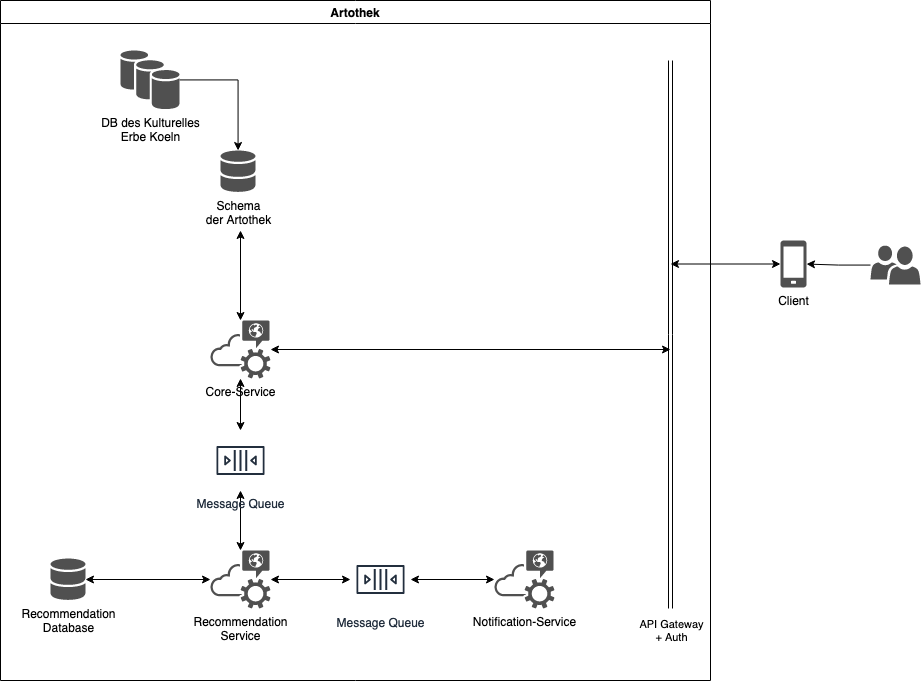

The diagram above was exported from draw.io. Its source (the exported page's mxGraphModel, read from the mxfile embedded in the PNG):
<mxGraphModel dx="2178" dy="879" grid="1" gridSize="10" guides="1" tooltips="1" connect="1" arrows="1" fold="1" page="1" pageScale="1" pageWidth="827" pageHeight="1169" math="0" shadow="0">
  <root>
    <mxCell id="0" />
    <mxCell id="1" parent="0" />
    <mxCell id="2" value="Schema &lt;br&gt;der Artothek" style="sketch=0;shadow=0;dashed=0;html=1;strokeColor=none;fillColor=#505050;labelPosition=center;verticalLabelPosition=bottom;verticalAlign=top;outlineConnect=0;align=center;shape=mxgraph.office.databases.database_mini_2;" vertex="1" parent="1">
      <mxGeometry x="110" y="250" width="35" height="42" as="geometry" />
    </mxCell>
    <mxCell id="3" style="edgeStyle=orthogonalEdgeStyle;rounded=0;orthogonalLoop=1;jettySize=auto;html=1;" edge="1" source="4" target="2" parent="1">
      <mxGeometry relative="1" as="geometry" />
    </mxCell>
    <mxCell id="4" value="DB des Kulturelles &lt;br&gt;Erbe Koeln" style="sketch=0;shadow=0;dashed=0;html=1;strokeColor=none;fillColor=#505050;labelPosition=center;verticalLabelPosition=bottom;verticalAlign=top;outlineConnect=0;align=center;shape=mxgraph.office.databases.database_availability_group;" vertex="1" parent="1">
      <mxGeometry x="10" y="150" width="59" height="59" as="geometry" />
    </mxCell>
    <mxCell id="5" style="edgeStyle=orthogonalEdgeStyle;rounded=0;orthogonalLoop=1;jettySize=auto;html=1;startArrow=classic;startFill=1;" edge="1" source="7" target="18" parent="1">
      <mxGeometry relative="1" as="geometry" />
    </mxCell>
    <mxCell id="6" style="edgeStyle=orthogonalEdgeStyle;rounded=0;orthogonalLoop=1;jettySize=auto;html=1;startArrow=classic;startFill=1;" edge="1" source="7" target="21" parent="1">
      <mxGeometry relative="1" as="geometry" />
    </mxCell>
    <mxCell id="7" value="&lt;div&gt;Recommendation&lt;/div&gt;&lt;div&gt;Service&lt;/div&gt;" style="pointerEvents=1;shadow=0;dashed=0;html=1;strokeColor=none;fillColor=#505050;labelPosition=center;verticalLabelPosition=bottom;verticalAlign=top;outlineConnect=0;align=center;shape=mxgraph.office.communications.public_im_cloud_service;" vertex="1" parent="1">
      <mxGeometry x="100" y="650" width="60" height="58" as="geometry" />
    </mxCell>
    <mxCell id="8" style="edgeStyle=orthogonalEdgeStyle;rounded=0;orthogonalLoop=1;jettySize=auto;html=1;startArrow=classic;startFill=1;" edge="1" source="11" target="20" parent="1">
      <mxGeometry relative="1" as="geometry" />
    </mxCell>
    <mxCell id="9" style="edgeStyle=orthogonalEdgeStyle;rounded=0;orthogonalLoop=1;jettySize=auto;html=1;startArrow=classic;startFill=1;" edge="1" source="11" parent="1">
      <mxGeometry relative="1" as="geometry">
        <mxPoint x="130" y="330" as="targetPoint" />
      </mxGeometry>
    </mxCell>
    <mxCell id="10" style="edgeStyle=orthogonalEdgeStyle;rounded=0;orthogonalLoop=1;jettySize=auto;html=1;startArrow=classic;startFill=1;" edge="1" source="11" parent="1">
      <mxGeometry relative="1" as="geometry">
        <mxPoint x="560" y="449" as="targetPoint" />
      </mxGeometry>
    </mxCell>
    <mxCell id="11" value="Core-Service" style="pointerEvents=1;shadow=0;dashed=0;html=1;strokeColor=none;fillColor=#505050;labelPosition=center;verticalLabelPosition=bottom;verticalAlign=top;outlineConnect=0;align=center;shape=mxgraph.office.communications.public_im_cloud_service;" vertex="1" parent="1">
      <mxGeometry x="100" y="420" width="60" height="58" as="geometry" />
    </mxCell>
    <mxCell id="12" value="Notification-Service" style="pointerEvents=1;shadow=0;dashed=0;html=1;strokeColor=none;fillColor=#505050;labelPosition=center;verticalLabelPosition=bottom;verticalAlign=top;outlineConnect=0;align=center;shape=mxgraph.office.communications.public_im_cloud_service;" vertex="1" parent="1">
      <mxGeometry x="384" y="650" width="60" height="58" as="geometry" />
    </mxCell>
    <mxCell id="13" style="edgeStyle=orthogonalEdgeStyle;rounded=0;orthogonalLoop=1;jettySize=auto;html=1;startArrow=classic;startFill=1;" edge="1" source="14" parent="1">
      <mxGeometry relative="1" as="geometry">
        <mxPoint x="560" y="363.5" as="targetPoint" />
      </mxGeometry>
    </mxCell>
    <mxCell id="14" value="Client" style="sketch=0;pointerEvents=1;shadow=0;dashed=0;html=1;strokeColor=none;fillColor=#505050;labelPosition=center;verticalLabelPosition=bottom;verticalAlign=top;outlineConnect=0;align=center;shape=mxgraph.office.devices.cell_phone_generic;" vertex="1" parent="1">
      <mxGeometry x="670" y="340" width="26" height="47" as="geometry" />
    </mxCell>
    <mxCell id="15" style="edgeStyle=orthogonalEdgeStyle;rounded=0;orthogonalLoop=1;jettySize=auto;html=1;" edge="1" source="16" target="14" parent="1">
      <mxGeometry relative="1" as="geometry" />
    </mxCell>
    <mxCell id="16" value="" style="sketch=0;pointerEvents=1;shadow=0;dashed=0;html=1;strokeColor=none;labelPosition=center;verticalLabelPosition=bottom;verticalAlign=top;align=center;fillColor=#505050;shape=mxgraph.mscae.intune.user_group" vertex="1" parent="1">
      <mxGeometry x="760" y="345" width="50" height="39" as="geometry" />
    </mxCell>
    <mxCell id="17" style="edgeStyle=orthogonalEdgeStyle;rounded=0;orthogonalLoop=1;jettySize=auto;html=1;startArrow=classic;startFill=1;" edge="1" source="18" target="12" parent="1">
      <mxGeometry relative="1" as="geometry" />
    </mxCell>
    <mxCell id="18" value="Message Queue" style="outlineConnect=0;fontColor=#232F3E;gradientColor=none;strokeColor=#232F3E;fillColor=none;dashed=0;verticalLabelPosition=bottom;verticalAlign=top;align=center;html=1;fontSize=12;fontStyle=0;aspect=fixed;shape=mxgraph.aws4.resourceIcon;resIcon=mxgraph.aws4.queue;" vertex="1" parent="1">
      <mxGeometry x="240" y="649" width="60" height="60" as="geometry" />
    </mxCell>
    <mxCell id="19" style="edgeStyle=orthogonalEdgeStyle;rounded=0;orthogonalLoop=1;jettySize=auto;html=1;startArrow=classic;startFill=1;" edge="1" source="20" target="7" parent="1">
      <mxGeometry relative="1" as="geometry" />
    </mxCell>
    <mxCell id="20" value="Message Queue" style="outlineConnect=0;fontColor=#232F3E;gradientColor=none;strokeColor=#232F3E;fillColor=none;dashed=0;verticalLabelPosition=bottom;verticalAlign=top;align=center;html=1;fontSize=12;fontStyle=0;aspect=fixed;shape=mxgraph.aws4.resourceIcon;resIcon=mxgraph.aws4.queue;" vertex="1" parent="1">
      <mxGeometry x="100" y="530" width="60" height="60" as="geometry" />
    </mxCell>
    <mxCell id="21" value="Recommendation&lt;br&gt; Database" style="sketch=0;shadow=0;dashed=0;html=1;strokeColor=none;fillColor=#505050;labelPosition=center;verticalLabelPosition=bottom;verticalAlign=top;outlineConnect=0;align=center;shape=mxgraph.office.databases.database_mini_2;" vertex="1" parent="1">
      <mxGeometry x="-60" y="658" width="35" height="42" as="geometry" />
    </mxCell>
    <mxCell id="22" value="" style="shape=link;html=1;" edge="1" parent="1">
      <mxGeometry width="100" relative="1" as="geometry">
        <mxPoint x="560" y="160" as="sourcePoint" />
        <mxPoint x="560" y="708" as="targetPoint" />
      </mxGeometry>
    </mxCell>
    <mxCell id="23" value="API Gateway&lt;br&gt;+ Auth" style="edgeLabel;html=1;align=center;verticalAlign=middle;resizable=0;points=[];labelBackgroundColor=none;" vertex="1" connectable="0" parent="22">
      <mxGeometry x="-0.6429" y="-3" relative="1" as="geometry">
        <mxPoint x="3" y="473" as="offset" />
      </mxGeometry>
    </mxCell>
    <mxCell id="24" value="Artothek" style="swimlane;" vertex="1" parent="1">
      <mxGeometry x="-110" y="100" width="710" height="680" as="geometry" />
    </mxCell>
  </root>
</mxGraphModel>